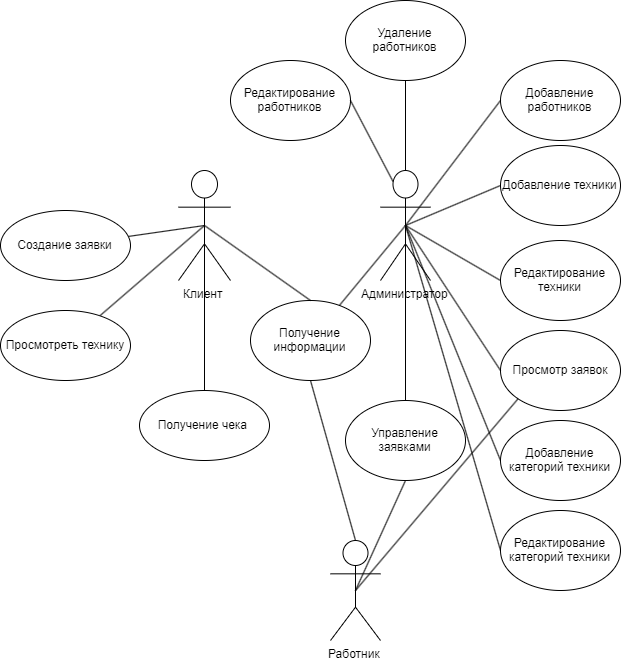

The diagram above was exported from draw.io. Its source (the exported page's mxGraphModel, read from the mxfile embedded in the PNG):
<mxGraphModel dx="1608" dy="709" grid="1" gridSize="10" guides="1" tooltips="1" connect="1" arrows="1" fold="1" page="1" pageScale="1" pageWidth="827" pageHeight="1169" math="0" shadow="0">
  <root>
    <mxCell id="0" />
    <mxCell id="1" parent="0" />
    <mxCell id="Ci4GwqrkruotJSG_jMCL-1" value="Клиент" style="shape=umlActor;verticalLabelPosition=bottom;labelBackgroundColor=#ffffff;verticalAlign=top;html=1;outlineConnect=0;" vertex="1" parent="1">
      <mxGeometry x="398" y="270" width="52" height="110" as="geometry" />
    </mxCell>
    <mxCell id="Ci4GwqrkruotJSG_jMCL-2" value="" style="endArrow=none;html=1;exitX=0.5;exitY=0.5;exitDx=0;exitDy=0;exitPerimeter=0;" edge="1" parent="1" source="Ci4GwqrkruotJSG_jMCL-1" target="Ci4GwqrkruotJSG_jMCL-3">
      <mxGeometry width="50" height="50" relative="1" as="geometry">
        <mxPoint x="320" y="350" as="sourcePoint" />
        <mxPoint x="398" y="350" as="targetPoint" />
        <Array as="points" />
      </mxGeometry>
    </mxCell>
    <mxCell id="Ci4GwqrkruotJSG_jMCL-3" value="Создание заявки" style="ellipse;whiteSpace=wrap;html=1;" vertex="1" parent="1">
      <mxGeometry x="220" y="310" width="130" height="70" as="geometry" />
    </mxCell>
    <mxCell id="Ci4GwqrkruotJSG_jMCL-4" value="" style="endArrow=none;html=1;entryX=0.5;entryY=0.5;entryDx=0;entryDy=0;entryPerimeter=0;" edge="1" parent="1" source="Ci4GwqrkruotJSG_jMCL-5" target="Ci4GwqrkruotJSG_jMCL-1">
      <mxGeometry width="50" height="50" relative="1" as="geometry">
        <mxPoint x="350" y="410" as="sourcePoint" />
        <mxPoint x="413" y="350" as="targetPoint" />
        <Array as="points" />
      </mxGeometry>
    </mxCell>
    <mxCell id="Ci4GwqrkruotJSG_jMCL-5" value="Просмотреть технику" style="ellipse;whiteSpace=wrap;html=1;" vertex="1" parent="1">
      <mxGeometry x="220" y="410" width="130" height="70" as="geometry" />
    </mxCell>
    <mxCell id="Ci4GwqrkruotJSG_jMCL-6" value="Получение чека&amp;nbsp;" style="ellipse;whiteSpace=wrap;html=1;" vertex="1" parent="1">
      <mxGeometry x="359" y="490" width="130" height="70" as="geometry" />
    </mxCell>
    <mxCell id="Ci4GwqrkruotJSG_jMCL-7" value="" style="endArrow=none;html=1;exitX=0.5;exitY=0;exitDx=0;exitDy=0;entryX=0.5;entryY=0.5;entryDx=0;entryDy=0;entryPerimeter=0;" edge="1" parent="1" source="Ci4GwqrkruotJSG_jMCL-6" target="Ci4GwqrkruotJSG_jMCL-1">
      <mxGeometry width="50" height="50" relative="1" as="geometry">
        <mxPoint x="363" y="470" as="sourcePoint" />
        <mxPoint x="413" y="420" as="targetPoint" />
      </mxGeometry>
    </mxCell>
    <mxCell id="Ci4GwqrkruotJSG_jMCL-8" value="Администратор&lt;br&gt;" style="shape=umlActor;verticalLabelPosition=bottom;labelBackgroundColor=#ffffff;verticalAlign=top;html=1;outlineConnect=0;" vertex="1" parent="1">
      <mxGeometry x="600" y="270" width="50" height="110" as="geometry" />
    </mxCell>
    <mxCell id="Ci4GwqrkruotJSG_jMCL-9" value="Получение информации" style="ellipse;whiteSpace=wrap;html=1;" vertex="1" parent="1">
      <mxGeometry x="470" y="400" width="120" height="80" as="geometry" />
    </mxCell>
    <mxCell id="Ci4GwqrkruotJSG_jMCL-10" value="" style="endArrow=none;html=1;exitX=0.5;exitY=0.5;exitDx=0;exitDy=0;exitPerimeter=0;entryX=0.5;entryY=0;entryDx=0;entryDy=0;" edge="1" parent="1" source="Ci4GwqrkruotJSG_jMCL-1" target="Ci4GwqrkruotJSG_jMCL-9">
      <mxGeometry width="50" height="50" relative="1" as="geometry">
        <mxPoint x="470" y="375" as="sourcePoint" />
        <mxPoint x="520" y="325" as="targetPoint" />
      </mxGeometry>
    </mxCell>
    <mxCell id="Ci4GwqrkruotJSG_jMCL-11" value="" style="endArrow=none;html=1;entryX=0.5;entryY=0.5;entryDx=0;entryDy=0;entryPerimeter=0;" edge="1" parent="1" source="Ci4GwqrkruotJSG_jMCL-9" target="Ci4GwqrkruotJSG_jMCL-8">
      <mxGeometry width="50" height="50" relative="1" as="geometry">
        <mxPoint x="575" y="410" as="sourcePoint" />
        <mxPoint x="625" y="360" as="targetPoint" />
      </mxGeometry>
    </mxCell>
    <mxCell id="Ci4GwqrkruotJSG_jMCL-12" value="Добавление техники" style="ellipse;whiteSpace=wrap;html=1;" vertex="1" parent="1">
      <mxGeometry x="720" y="245" width="120" height="80" as="geometry" />
    </mxCell>
    <mxCell id="Ci4GwqrkruotJSG_jMCL-13" value="" style="endArrow=none;html=1;entryX=0;entryY=0.5;entryDx=0;entryDy=0;exitX=0.5;exitY=0.5;exitDx=0;exitDy=0;exitPerimeter=0;" edge="1" parent="1" source="Ci4GwqrkruotJSG_jMCL-8" target="Ci4GwqrkruotJSG_jMCL-12">
      <mxGeometry width="50" height="50" relative="1" as="geometry">
        <mxPoint x="660" y="430" as="sourcePoint" />
        <mxPoint x="710" y="380" as="targetPoint" />
      </mxGeometry>
    </mxCell>
    <mxCell id="Ci4GwqrkruotJSG_jMCL-14" value="Редактирование техники" style="ellipse;whiteSpace=wrap;html=1;" vertex="1" parent="1">
      <mxGeometry x="720" y="340" width="120" height="80" as="geometry" />
    </mxCell>
    <mxCell id="Ci4GwqrkruotJSG_jMCL-15" value="" style="endArrow=none;html=1;entryX=0.5;entryY=0.5;entryDx=0;entryDy=0;entryPerimeter=0;exitX=0;exitY=0.5;exitDx=0;exitDy=0;" edge="1" parent="1" source="Ci4GwqrkruotJSG_jMCL-14" target="Ci4GwqrkruotJSG_jMCL-8">
      <mxGeometry width="50" height="50" relative="1" as="geometry">
        <mxPoint x="660" y="435" as="sourcePoint" />
        <mxPoint x="710" y="385" as="targetPoint" />
      </mxGeometry>
    </mxCell>
    <mxCell id="Ci4GwqrkruotJSG_jMCL-16" value="Просмотр заявок" style="ellipse;whiteSpace=wrap;html=1;" vertex="1" parent="1">
      <mxGeometry x="720" y="430" width="120" height="80" as="geometry" />
    </mxCell>
    <mxCell id="Ci4GwqrkruotJSG_jMCL-17" value="" style="endArrow=none;html=1;entryX=0.5;entryY=0.5;entryDx=0;entryDy=0;entryPerimeter=0;exitX=0;exitY=0.5;exitDx=0;exitDy=0;" edge="1" parent="1" source="Ci4GwqrkruotJSG_jMCL-16" target="Ci4GwqrkruotJSG_jMCL-8">
      <mxGeometry width="50" height="50" relative="1" as="geometry">
        <mxPoint x="650" y="485" as="sourcePoint" />
        <mxPoint x="700" y="435" as="targetPoint" />
      </mxGeometry>
    </mxCell>
    <mxCell id="Ci4GwqrkruotJSG_jMCL-18" value="" style="endArrow=none;html=1;entryX=0.5;entryY=0.5;entryDx=0;entryDy=0;entryPerimeter=0;exitX=0;exitY=0.5;exitDx=0;exitDy=0;" edge="1" parent="1" source="Ci4GwqrkruotJSG_jMCL-19" target="Ci4GwqrkruotJSG_jMCL-8">
      <mxGeometry width="50" height="50" relative="1" as="geometry">
        <mxPoint x="710" y="520" as="sourcePoint" />
        <mxPoint x="710" y="500" as="targetPoint" />
      </mxGeometry>
    </mxCell>
    <mxCell id="Ci4GwqrkruotJSG_jMCL-19" value="Добавление категорий техники" style="ellipse;whiteSpace=wrap;html=1;" vertex="1" parent="1">
      <mxGeometry x="720" y="520" width="120" height="80" as="geometry" />
    </mxCell>
    <mxCell id="Ci4GwqrkruotJSG_jMCL-20" value="" style="endArrow=none;html=1;entryX=0.5;entryY=0.5;entryDx=0;entryDy=0;entryPerimeter=0;exitX=0;exitY=0.5;exitDx=0;exitDy=0;" edge="1" parent="1" source="Ci4GwqrkruotJSG_jMCL-22" target="Ci4GwqrkruotJSG_jMCL-8">
      <mxGeometry width="50" height="50" relative="1" as="geometry">
        <mxPoint x="710" y="610" as="sourcePoint" />
        <mxPoint x="660" y="560" as="targetPoint" />
      </mxGeometry>
    </mxCell>
    <mxCell id="Ci4GwqrkruotJSG_jMCL-22" value="Редактирование категорий техники" style="ellipse;whiteSpace=wrap;html=1;" vertex="1" parent="1">
      <mxGeometry x="720" y="610" width="120" height="80" as="geometry" />
    </mxCell>
    <mxCell id="Ci4GwqrkruotJSG_jMCL-23" value="" style="endArrow=none;html=1;exitX=0.5;exitY=0.5;exitDx=0;exitDy=0;exitPerimeter=0;" edge="1" parent="1" source="Ci4GwqrkruotJSG_jMCL-8" target="Ci4GwqrkruotJSG_jMCL-24">
      <mxGeometry width="50" height="50" relative="1" as="geometry">
        <mxPoint x="650" y="360" as="sourcePoint" />
        <mxPoint x="650" y="500" as="targetPoint" />
      </mxGeometry>
    </mxCell>
    <mxCell id="Ci4GwqrkruotJSG_jMCL-24" value="Управление заявками" style="ellipse;whiteSpace=wrap;html=1;" vertex="1" parent="1">
      <mxGeometry x="565" y="500" width="120" height="80" as="geometry" />
    </mxCell>
    <mxCell id="Ci4GwqrkruotJSG_jMCL-25" value="Работник&lt;br&gt;" style="shape=umlActor;verticalLabelPosition=bottom;labelBackgroundColor=#ffffff;verticalAlign=top;html=1;outlineConnect=0;" vertex="1" parent="1">
      <mxGeometry x="550" y="640" width="50" height="100" as="geometry" />
    </mxCell>
    <mxCell id="Ci4GwqrkruotJSG_jMCL-32" value="" style="endArrow=none;html=1;entryX=0.5;entryY=1;entryDx=0;entryDy=0;exitX=0.5;exitY=0;exitDx=0;exitDy=0;exitPerimeter=0;" edge="1" parent="1" source="Ci4GwqrkruotJSG_jMCL-25" target="Ci4GwqrkruotJSG_jMCL-9">
      <mxGeometry width="50" height="50" relative="1" as="geometry">
        <mxPoint x="220" y="760" as="sourcePoint" />
        <mxPoint x="270" y="710" as="targetPoint" />
      </mxGeometry>
    </mxCell>
    <mxCell id="Ci4GwqrkruotJSG_jMCL-34" value="" style="endArrow=none;html=1;entryX=0;entryY=1;entryDx=0;entryDy=0;exitX=0.5;exitY=0.5;exitDx=0;exitDy=0;exitPerimeter=0;" edge="1" parent="1" source="Ci4GwqrkruotJSG_jMCL-25" target="Ci4GwqrkruotJSG_jMCL-16">
      <mxGeometry width="50" height="50" relative="1" as="geometry">
        <mxPoint x="220" y="850" as="sourcePoint" />
        <mxPoint x="270" y="800" as="targetPoint" />
      </mxGeometry>
    </mxCell>
    <mxCell id="Ci4GwqrkruotJSG_jMCL-35" value="" style="endArrow=none;html=1;entryX=0.5;entryY=1;entryDx=0;entryDy=0;exitX=0.5;exitY=0.5;exitDx=0;exitDy=0;exitPerimeter=0;" edge="1" parent="1" source="Ci4GwqrkruotJSG_jMCL-25" target="Ci4GwqrkruotJSG_jMCL-24">
      <mxGeometry width="50" height="50" relative="1" as="geometry">
        <mxPoint x="330" y="830" as="sourcePoint" />
        <mxPoint x="380" y="780" as="targetPoint" />
      </mxGeometry>
    </mxCell>
    <mxCell id="Ci4GwqrkruotJSG_jMCL-36" value="Добавление работников" style="ellipse;whiteSpace=wrap;html=1;" vertex="1" parent="1">
      <mxGeometry x="720" y="160" width="120" height="80" as="geometry" />
    </mxCell>
    <mxCell id="Ci4GwqrkruotJSG_jMCL-37" value="" style="endArrow=none;html=1;exitX=0.5;exitY=0.5;exitDx=0;exitDy=0;exitPerimeter=0;" edge="1" parent="1" source="Ci4GwqrkruotJSG_jMCL-8">
      <mxGeometry width="50" height="50" relative="1" as="geometry">
        <mxPoint x="670" y="250" as="sourcePoint" />
        <mxPoint x="720" y="200" as="targetPoint" />
      </mxGeometry>
    </mxCell>
    <mxCell id="Ci4GwqrkruotJSG_jMCL-38" value="Удаление работников" style="ellipse;whiteSpace=wrap;html=1;" vertex="1" parent="1">
      <mxGeometry x="565" y="100" width="120" height="80" as="geometry" />
    </mxCell>
    <mxCell id="Ci4GwqrkruotJSG_jMCL-39" value="" style="endArrow=none;html=1;entryX=0.5;entryY=1;entryDx=0;entryDy=0;exitX=0.5;exitY=0;exitDx=0;exitDy=0;exitPerimeter=0;" edge="1" parent="1" source="Ci4GwqrkruotJSG_jMCL-8" target="Ci4GwqrkruotJSG_jMCL-38">
      <mxGeometry width="50" height="50" relative="1" as="geometry">
        <mxPoint x="625" y="260" as="sourcePoint" />
        <mxPoint x="580" y="370" as="targetPoint" />
      </mxGeometry>
    </mxCell>
    <mxCell id="Ci4GwqrkruotJSG_jMCL-40" value="Редактирование работников" style="ellipse;whiteSpace=wrap;html=1;" vertex="1" parent="1">
      <mxGeometry x="450" y="160" width="120" height="80" as="geometry" />
    </mxCell>
    <mxCell id="Ci4GwqrkruotJSG_jMCL-41" value="" style="endArrow=none;html=1;entryX=1;entryY=0.5;entryDx=0;entryDy=0;exitX=0.25;exitY=0.1;exitDx=0;exitDy=0;exitPerimeter=0;" edge="1" parent="1" source="Ci4GwqrkruotJSG_jMCL-8" target="Ci4GwqrkruotJSG_jMCL-40">
      <mxGeometry width="50" height="50" relative="1" as="geometry">
        <mxPoint x="485" y="375" as="sourcePoint" />
        <mxPoint x="535" y="325" as="targetPoint" />
      </mxGeometry>
    </mxCell>
  </root>
</mxGraphModel>